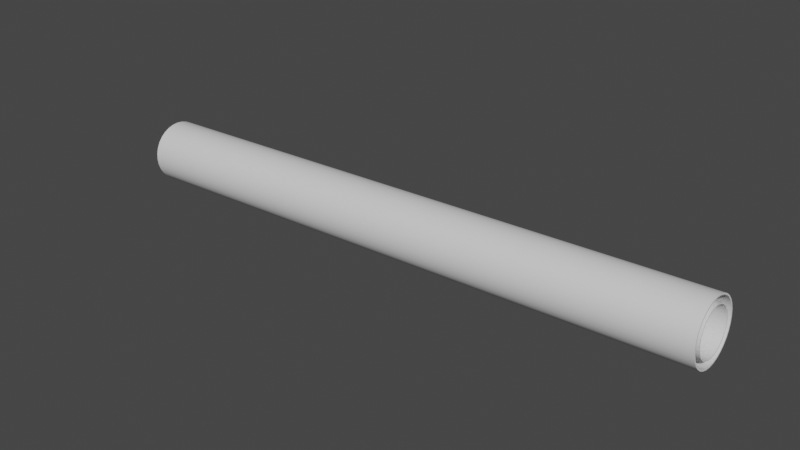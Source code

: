 # Source: Ca_eria.blend  (saved by Blender 2.93.20; exported with 4.5.12 LTS)
import bpy
from mathutils import Matrix  # noqa: F401  (used for matrix-valued properties, if any)

bpy.ops.wm.read_factory_settings(use_empty=True)
scene = bpy.context.scene
scene.name = 'Scene'

# ---- collections
col_ca_eria48 = bpy.data.collections.new('Cañeria48'); scene.collection.children.link(col_ca_eria48)
col_ca_eria36 = bpy.data.collections.new('Cañeria36'); scene.collection.children.link(col_ca_eria36)

# ---- materials (node trees are filled in below, after node groups)
mat_ca_eria = bpy.data.materials.new('Cañeria')
mat_ca_eria.use_transparent_shadow = False

# ---- node groups
ng_auto_smooth = bpy.data.node_groups.new('Auto Smooth', 'GeometryNodeTree')
_s = ng_auto_smooth.interface.new_socket(name='Geometry', in_out='OUTPUT', socket_type='NodeSocketGeometry')
_s = ng_auto_smooth.interface.new_socket(name='Geometry', in_out='INPUT', socket_type='NodeSocketGeometry')
_s = ng_auto_smooth.interface.new_socket(name='Angle', in_out='INPUT', socket_type='NodeSocketFloat')
_s.subtype = 'ANGLE'
_s.min_value = 0.0
_s.max_value = 3.142
ng_auto_smooth.is_modifier = True
_N = ng_auto_smooth.nodes; _L = ng_auto_smooth.links
n0 = _N.new('NodeGroupOutput'); n0.name = 'Group Output'; n0.location = (480, -100)
n1 = _N.new('NodeGroupInput'); n1.name = 'Group Input'; n1.location = (-420, -300)
n2 = _N.new('NodeGroupInput'); n2.name = 'Group Input.001'; n2.location = (-60, -100)
n3 = _N.new('GeometryNodeSetShadeSmooth'); n3.name = 'Set Shade Smooth'; n3.location = (120, -100)
n3.domain = 'EDGE'
n4 = _N.new('GeometryNodeSetShadeSmooth'); n4.name = 'Set Shade Smooth.001'; n4.location = (300, -100)
n5 = _N.new('GeometryNodeInputMeshEdgeAngle'); n5.name = 'Edge Angle'; n5.location = (-420, -220)
n6 = _N.new('GeometryNodeInputEdgeSmooth'); n6.name = 'Is Edge Smooth'; n6.location = (-60, -160)
n7 = _N.new('GeometryNodeInputShadeSmooth'); n7.name = 'Is Face Smooth'; n7.location = (-240, -340)
n8 = _N.new('FunctionNodeBooleanMath'); n8.name = 'Boolean Math'; n8.location = (-60, -220)
n9 = _N.new('FunctionNodeCompare'); n9.name = 'Compare'; n9.location = (-240, -180)
n9.operation = 'LESS_EQUAL'
_L.new(n5.outputs[0], n9.inputs[0])
_L.new(n4.outputs[0], n0.inputs[0])
_L.new(n1.outputs[1], n9.inputs[1])
_L.new(n9.outputs[0], n8.inputs[0])
_L.new(n7.outputs[0], n8.inputs[1])
_L.new(n2.outputs[0], n3.inputs[0])
_L.new(n6.outputs[0], n3.inputs[1])
_L.new(n3.outputs[0], n4.inputs[0])
_L.new(n8.outputs[0], n3.inputs[2])
n0.is_active_output = True

# ---- material node trees
mat_ca_eria.use_nodes = True; mat_ca_eria.node_tree.nodes.clear()
_N = mat_ca_eria.node_tree.nodes; _L = mat_ca_eria.node_tree.links
n0 = _N.new('ShaderNodeBsdfPrincipled'); n0.name = 'Principled BSDF'; n0.location = (10, 300)
n0.distribution = 'GGX'
n0.subsurface_method = 'BURLEY'
n0.inputs[3].default_value = 1.45
n0.inputs[27].default_value = (0.0, 0.0, 0.0, 1.0)
n0.inputs[28].default_value = 1.0
n1 = _N.new('ShaderNodeOutputMaterial'); n1.name = 'Material Output'; n1.location = (300, 300)
_L.new(n0.outputs[0], n1.inputs[0])
n1.is_active_output = True

# ---- world
world_world = bpy.data.worlds.new('World'); scene.world = world_world
world_world.use_nodes = True; world_world.node_tree.nodes.clear()
_N = world_world.node_tree.nodes; _L = world_world.node_tree.links
n0 = _N.new('ShaderNodeOutputWorld'); n0.name = 'World Output'; n0.location = (300, 300)
n1 = _N.new('ShaderNodeBackground'); n1.name = 'Background'; n1.location = (10, 300)
n1.inputs[0].default_value = (0.05088, 0.05088, 0.05088, 1.0)
_L.new(n1.outputs[0], n0.inputs[0])
n0.is_active_output = True
world_world.color = (0.05088, 0.05088, 0.05088)
world_world.use_sun_shadow = False
world_world.sun_shadow_jitter_overblur = 0.0

# ---- meshes
me_cylinder = bpy.data.meshes.new('Cylinder')
me_cylinder.from_pydata([(0.0, 0.609, -5.993), (0.0, 0.609, 5.993), (0.1188, 0.5973, -5.993), (0.1188, 0.5973, 5.993), (0.2331, 0.5626, -5.993), (0.2331, 0.5626, 5.993), (0.3383, 0.5064, -5.993), (0.3383, 0.5064, 5.993), (0.4306, 0.4306, -5.993), (0.4306, 0.4306, 5.993), (0.5064, 0.3383, -5.993), (0.5064, 0.3383, 5.993), (0.5626, 0.2331, -5.993), (0.5626, 0.2331, 5.993), (0.5973, 0.1188, -5.993), (0.5973, 0.1188, 5.993), (0.609, -2.662e-08, -5.993), (0.609, -2.662e-08, 5.993), (0.5973, -0.1188, -5.993), (0.5973, -0.1188, 5.993), (0.5626, -0.2331, -5.993), (0.5626, -0.2331, 5.993), (0.5064, -0.3383, -5.993), (0.5064, -0.3383, 5.993), (0.4306, -0.4306, -5.993), (0.4306, -0.4306, 5.993), (0.3383, -0.5064, -5.993), (0.3383, -0.5064, 5.993), (0.2331, -0.5626, -5.993), (0.2331, -0.5626, 5.993), (0.1188, -0.5973, -5.993), (0.1188, -0.5973, 5.993), (-5.324e-08, -0.609, -5.993), (-5.324e-08, -0.609, 5.993), (-0.1188, -0.5973, -5.993), (-0.1188, -0.5973, 5.993), (-0.2331, -0.5626, -5.993), (-0.2331, -0.5626, 5.993), (-0.3383, -0.5064, -5.993), (-0.3383, -0.5064, 5.993), (-0.4306, -0.4306, -5.993), (-0.4306, -0.4306, 5.993), (-0.5064, -0.3383, -5.993), (-0.5064, -0.3383, 5.993), (-0.5626, -0.2331, -5.993), (-0.5626, -0.2331, 5.993), (-0.5973, -0.1188, -5.993), (-0.5973, -0.1188, 5.993), (-0.609, 7.262e-09, -5.993), (-0.609, 7.262e-09, 5.993), (-0.5973, 0.1188, -5.993), (-0.5973, 0.1188, 5.993), (-0.5626, 0.2331, -5.993), (-0.5626, 0.2331, 5.993), (-0.5064, 0.3383, -5.993), (-0.5064, 0.3383, 5.993), (-0.4306, 0.4306, -5.993), (-0.4306, 0.4306, 5.993), (-0.3383, 0.5064, -5.993), (-0.3383, 0.5064, 5.993), (-0.2331, 0.5626, -5.993), (-0.2331, 0.5626, 5.993), (-0.1188, 0.5973, -5.993), (-0.1188, 0.5973, 5.993)], [], [(0, 1, 3, 2), (2, 3, 5, 4), (4, 5, 7, 6), (6, 7, 9, 8), (8, 9, 11, 10), (10, 11, 13, 12), (12, 13, 15, 14), (14, 15, 17, 16), (16, 17, 19, 18), (18, 19, 21, 20), (20, 21, 23, 22), (22, 23, 25, 24), (24, 25, 27, 26), (26, 27, 29, 28), (28, 29, 31, 30), (30, 31, 33, 32), (32, 33, 35, 34), (34, 35, 37, 36), (36, 37, 39, 38), (38, 39, 41, 40), (40, 41, 43, 42), (42, 43, 45, 44), (44, 45, 47, 46), (46, 47, 49, 48), (48, 49, 51, 50), (50, 51, 53, 52), (52, 53, 55, 54), (54, 55, 57, 56), (56, 57, 59, 58), (58, 59, 61, 60), (60, 61, 63, 62), (62, 63, 1, 0)])
me_cylinder.polygons.foreach_set('use_smooth', [True] * 32)
_uv = me_cylinder.uv_layers.new(name='UVMap')
_uv.uv.foreach_set('vector', [1.0, 0.5, 1.0, 1.0, 0.9688, 1.0, 0.9688, 0.5, 0.9688, 0.5, 0.9688, 1.0, 0.9375, 1.0, 0.9375, 0.5, 0.9375, 0.5, 0.9375, 1.0, 0.9062, 1.0, 0.9062, 0.5, 0.9062, 0.5, 0.9062, 1.0, 0.875, 1.0, 0.875, 0.5, 0.875, 0.5, 0.875, 1.0, 0.8438, 1.0, 0.8438, 0.5, 0.8438, 0.5, 0.8438, 1.0, 0.8125, 1.0, 0.8125, 0.5, 0.8125, 0.5, 0.8125, 1.0, 0.7812, 1.0, 0.7812, 0.5, 0.7812, 0.5, 0.7812, 1.0, 0.75, 1.0, 0.75, 0.5, 0.75, 0.5, 0.75, 1.0, 0.7188, 1.0, 0.7188, 0.5, 0.7188, 0.5, 0.7188, 1.0, 0.6875, 1.0, 0.6875, 0.5, 0.6875, 0.5, 0.6875, 1.0, 0.6562, 1.0, 0.6562, 0.5, 0.6562, 0.5, 0.6562, 1.0, 0.625, 1.0, 0.625, 0.5, 0.625, 0.5, 0.625, 1.0, 0.5938, 1.0, 0.5938, 0.5, 0.5938, 0.5, 0.5938, 1.0, 0.5625, 1.0, 0.5625, 0.5, 0.5625, 0.5, 0.5625, 1.0, 0.5312, 1.0, 0.5312, 0.5, 0.5312, 0.5, 0.5312, 1.0, 0.5, 1.0, 0.5, 0.5, 0.5, 0.5, 0.5, 1.0, 0.4688, 1.0, 0.4688, 0.5, 0.4688, 0.5, 0.4688, 1.0, 0.4375, 1.0, 0.4375, 0.5, 0.4375, 0.5, 0.4375, 1.0, 0.4062, 1.0, 0.4062, 0.5, 0.4062, 0.5, 0.4062, 1.0, 0.375, 1.0, 0.375, 0.5, 0.375, 0.5, 0.375, 1.0, 0.3438, 1.0, 0.3438, 0.5, 0.3438, 0.5, 0.3438, 1.0, 0.3125, 1.0, 0.3125, 0.5, 0.3125, 0.5, 0.3125, 1.0, 0.2812, 1.0, 0.2812, 0.5, 0.2812, 0.5, 0.2812, 1.0, 0.25, 1.0, 0.25, 0.5, 0.25, 0.5, 0.25, 1.0, 0.2188, 1.0, 0.2188, 0.5, 0.2188, 0.5, 0.2188, 1.0, 0.1875, 1.0, 0.1875, 0.5, 0.1875, 0.5, 0.1875, 1.0, 0.1562, 1.0, 0.1562, 0.5, 0.1562, 0.5, 0.1562, 1.0, 0.125, 1.0, 0.125, 0.5, 0.125, 0.5, 0.125, 1.0, 0.09375, 1.0, 0.09375, 0.5, 0.09375, 0.5, 0.09375, 1.0, 0.0625, 1.0, 0.0625, 0.5, 0.0625, 0.5, 0.0625, 1.0, 0.03125, 1.0, 0.03125, 0.5, 0.03125, 0.5, 0.03125, 1.0, 0.0, 1.0, 0.0, 0.5])
me_cylinder.materials.append(mat_ca_eria)
me_cylinder.use_remesh_fix_poles = True
me_cylinder.use_remesh_preserve_attributes = False
me_cylinder.update()
me_cylinder_001 = bpy.data.meshes.new('Cylinder.001')
me_cylinder_001.from_pydata([(0.0, 0.609, -5.993), (0.0, 0.609, 5.993), (0.1188, 0.5973, -5.993), (0.1188, 0.5973, 5.993), (0.2331, 0.5626, -5.993), (0.2331, 0.5626, 5.993), (0.3383, 0.5064, -5.993), (0.3383, 0.5064, 5.993), (0.4306, 0.4306, -5.993), (0.4306, 0.4306, 5.993), (0.5064, 0.3383, -5.993), (0.5064, 0.3383, 5.993), (0.5626, 0.2331, -5.993), (0.5626, 0.2331, 5.993), (0.5973, 0.1188, -5.993), (0.5973, 0.1188, 5.993), (0.609, -2.662e-08, -5.993), (0.609, -2.662e-08, 5.993), (0.5973, -0.1188, -5.993), (0.5973, -0.1188, 5.993), (0.5626, -0.2331, -5.993), (0.5626, -0.2331, 5.993), (0.5064, -0.3383, -5.993), (0.5064, -0.3383, 5.993), (0.4306, -0.4306, -5.993), (0.4306, -0.4306, 5.993), (0.3383, -0.5064, -5.993), (0.3383, -0.5064, 5.993), (0.2331, -0.5626, -5.993), (0.2331, -0.5626, 5.993), (0.1188, -0.5973, -5.993), (0.1188, -0.5973, 5.993), (-5.324e-08, -0.609, -5.993), (-5.324e-08, -0.609, 5.993), (-0.1188, -0.5973, -5.993), (-0.1188, -0.5973, 5.993), (-0.2331, -0.5626, -5.993), (-0.2331, -0.5626, 5.993), (-0.3383, -0.5064, -5.993), (-0.3383, -0.5064, 5.993), (-0.4306, -0.4306, -5.993), (-0.4306, -0.4306, 5.993), (-0.5064, -0.3383, -5.993), (-0.5064, -0.3383, 5.993), (-0.5626, -0.2331, -5.993), (-0.5626, -0.2331, 5.993), (-0.5973, -0.1188, -5.993), (-0.5973, -0.1188, 5.993), (-0.609, 7.262e-09, -5.993), (-0.609, 7.262e-09, 5.993), (-0.5973, 0.1188, -5.993), (-0.5973, 0.1188, 5.993), (-0.5626, 0.2331, -5.993), (-0.5626, 0.2331, 5.993), (-0.5064, 0.3383, -5.993), (-0.5064, 0.3383, 5.993), (-0.4306, 0.4306, -5.993), (-0.4306, 0.4306, 5.993), (-0.3383, 0.5064, -5.993), (-0.3383, 0.5064, 5.993), (-0.2331, 0.5626, -5.993), (-0.2331, 0.5626, 5.993), (-0.1188, 0.5973, -5.993), (-0.1188, 0.5973, 5.993)], [], [(0, 1, 3, 2), (2, 3, 5, 4), (4, 5, 7, 6), (6, 7, 9, 8), (8, 9, 11, 10), (10, 11, 13, 12), (12, 13, 15, 14), (14, 15, 17, 16), (16, 17, 19, 18), (18, 19, 21, 20), (20, 21, 23, 22), (22, 23, 25, 24), (24, 25, 27, 26), (26, 27, 29, 28), (28, 29, 31, 30), (30, 31, 33, 32), (32, 33, 35, 34), (34, 35, 37, 36), (36, 37, 39, 38), (38, 39, 41, 40), (40, 41, 43, 42), (42, 43, 45, 44), (44, 45, 47, 46), (46, 47, 49, 48), (48, 49, 51, 50), (50, 51, 53, 52), (52, 53, 55, 54), (54, 55, 57, 56), (56, 57, 59, 58), (58, 59, 61, 60), (60, 61, 63, 62), (62, 63, 1, 0)])
me_cylinder_001.polygons.foreach_set('use_smooth', [True] * 32)
_uv = me_cylinder_001.uv_layers.new(name='UVMap')
_uv.uv.foreach_set('vector', [1.0, 0.5, 1.0, 1.0, 0.9688, 1.0, 0.9688, 0.5, 0.9688, 0.5, 0.9688, 1.0, 0.9375, 1.0, 0.9375, 0.5, 0.9375, 0.5, 0.9375, 1.0, 0.9062, 1.0, 0.9062, 0.5, 0.9062, 0.5, 0.9062, 1.0, 0.875, 1.0, 0.875, 0.5, 0.875, 0.5, 0.875, 1.0, 0.8438, 1.0, 0.8438, 0.5, 0.8438, 0.5, 0.8438, 1.0, 0.8125, 1.0, 0.8125, 0.5, 0.8125, 0.5, 0.8125, 1.0, 0.7812, 1.0, 0.7812, 0.5, 0.7812, 0.5, 0.7812, 1.0, 0.75, 1.0, 0.75, 0.5, 0.75, 0.5, 0.75, 1.0, 0.7188, 1.0, 0.7188, 0.5, 0.7188, 0.5, 0.7188, 1.0, 0.6875, 1.0, 0.6875, 0.5, 0.6875, 0.5, 0.6875, 1.0, 0.6562, 1.0, 0.6562, 0.5, 0.6562, 0.5, 0.6562, 1.0, 0.625, 1.0, 0.625, 0.5, 0.625, 0.5, 0.625, 1.0, 0.5938, 1.0, 0.5938, 0.5, 0.5938, 0.5, 0.5938, 1.0, 0.5625, 1.0, 0.5625, 0.5, 0.5625, 0.5, 0.5625, 1.0, 0.5312, 1.0, 0.5312, 0.5, 0.5312, 0.5, 0.5312, 1.0, 0.5, 1.0, 0.5, 0.5, 0.5, 0.5, 0.5, 1.0, 0.4688, 1.0, 0.4688, 0.5, 0.4688, 0.5, 0.4688, 1.0, 0.4375, 1.0, 0.4375, 0.5, 0.4375, 0.5, 0.4375, 1.0, 0.4062, 1.0, 0.4062, 0.5, 0.4062, 0.5, 0.4062, 1.0, 0.375, 1.0, 0.375, 0.5, 0.375, 0.5, 0.375, 1.0, 0.3438, 1.0, 0.3438, 0.5, 0.3438, 0.5, 0.3438, 1.0, 0.3125, 1.0, 0.3125, 0.5, 0.3125, 0.5, 0.3125, 1.0, 0.2812, 1.0, 0.2812, 0.5, 0.2812, 0.5, 0.2812, 1.0, 0.25, 1.0, 0.25, 0.5, 0.25, 0.5, 0.25, 1.0, 0.2188, 1.0, 0.2188, 0.5, 0.2188, 0.5, 0.2188, 1.0, 0.1875, 1.0, 0.1875, 0.5, 0.1875, 0.5, 0.1875, 1.0, 0.1562, 1.0, 0.1562, 0.5, 0.1562, 0.5, 0.1562, 1.0, 0.125, 1.0, 0.125, 0.5, 0.125, 0.5, 0.125, 1.0, 0.09375, 1.0, 0.09375, 0.5, 0.09375, 0.5, 0.09375, 1.0, 0.0625, 1.0, 0.0625, 0.5, 0.0625, 0.5, 0.0625, 1.0, 0.03125, 1.0, 0.03125, 0.5, 0.03125, 0.5, 0.03125, 1.0, 0.0, 1.0, 0.0, 0.5])
me_cylinder_001.materials.append(mat_ca_eria)
me_cylinder_001.use_remesh_fix_poles = True
me_cylinder_001.use_remesh_preserve_attributes = False
me_cylinder_001.update()

# ---- objects
ob_ca_eria48in = bpy.data.objects.new('Cañeria48in', me_cylinder)
ob_ca_eria36in = bpy.data.objects.new('Cañeria36in', me_cylinder_001)

# ---- transforms, parenting, visibility, modifiers, constraints
ob_ca_eria48in.location = (0.0, 0.0, 0.0)
ob_ca_eria48in.rotation_euler = (0.0, 1.538, 0.0)
_m = ob_ca_eria48in.modifiers.new('Solidify', 'SOLIDIFY')
_m.thickness = 0.027
_m = ob_ca_eria48in.modifiers.new('Auto Smooth', 'NODES')
_m.node_group = ng_auto_smooth
_gi = [s.identifier for s in ng_auto_smooth.interface.items_tree if s.item_type == 'SOCKET' and s.in_out == 'INPUT']
_m[_gi[1]] = 0.5236  # Angle
ob_ca_eria36in.location = (0.0, 0.0, 0.0)
ob_ca_eria36in.rotation_euler = (0.0, 1.538, 0.0)
ob_ca_eria36in.scale = (0.7507, 0.7507, 1.0)
_m = ob_ca_eria36in.modifiers.new('Solidify', 'SOLIDIFY')
_m.thickness = 0.027
_m = ob_ca_eria36in.modifiers.new('Auto Smooth', 'NODES')
_m.node_group = ng_auto_smooth
_gi = [s.identifier for s in ng_auto_smooth.interface.items_tree if s.item_type == 'SOCKET' and s.in_out == 'INPUT']
_m[_gi[1]] = 0.5236  # Angle

# ---- collection membership
col_ca_eria48.objects.link(ob_ca_eria48in)
col_ca_eria36.objects.link(ob_ca_eria36in)

# ---- scene / render settings (as saved in the file)
scene.frame_start = 1; scene.frame_end = 250; scene.frame_set(1)
scene.render.engine = 'BLENDER_EEVEE_NEXT'
scene.cycles.use_denoising = False
scene.cycles.samples = 128
scene.cycles.sampling_pattern = 'TABULATED_SOBOL'
scene.cycles.use_adaptive_sampling = False
scene.cycles.use_light_tree = False
scene.view_settings.view_transform = 'Filmic'
bpy.context.view_layer.update()

# ---- added for rendering (the .blend has no active camera and no usable light): camera, sun
cam_auto = bpy.data.cameras.new('AutoCamera')
cam_auto.lens = 50.0
cam_auto.sensor_width = 36.0
cam_auto.clip_end = 1000.0
ob_auto_camera = bpy.data.objects.new('AutoCamera', cam_auto)
scene.collection.objects.link(ob_auto_camera)
ob_auto_camera.location = (11.2776, -13.5331, 9.02208)
ob_auto_camera.rotation_euler = (1.09748, -7.21219e-08, 0.694738)
scene.camera = ob_auto_camera
light_auto_sun = bpy.data.lights.new('AutoSun', 'SUN')
light_auto_sun.energy = 3.0
light_auto_sun.angle = 0.0523599
ob_auto_sun = bpy.data.objects.new('AutoSun', light_auto_sun)
scene.collection.objects.link(ob_auto_sun)
ob_auto_sun.rotation_euler = (0.872665, 0.174533, 0.523599)
bpy.context.view_layer.update()
